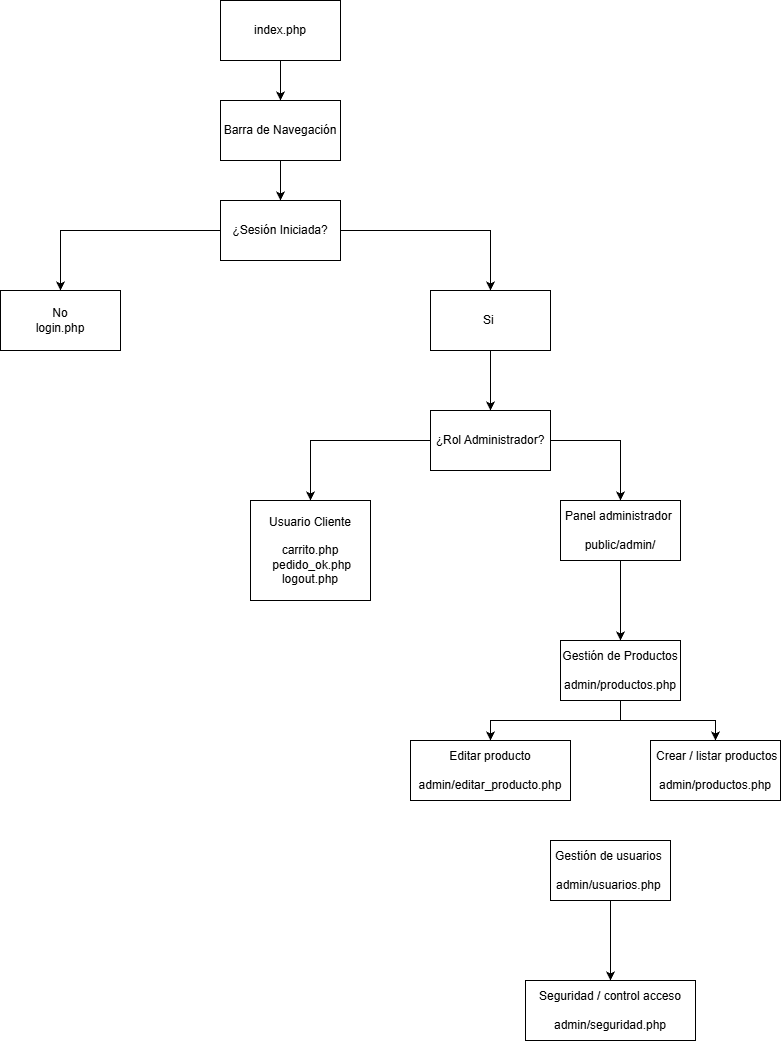

The diagram above was exported from draw.io. Its source (the exported page's mxGraphModel, read from the mxfile embedded in the PNG):
<mxGraphModel dx="1426" dy="743" grid="1" gridSize="10" guides="1" tooltips="1" connect="1" arrows="1" fold="1" page="1" pageScale="1" pageWidth="827" pageHeight="1169" math="0" shadow="0">
  <root>
    <mxCell id="0" />
    <mxCell id="1" parent="0" />
    <mxCell id="tlLyNP1qLuzNtD9fr0S0-4" edge="1" parent="1" source="tlLyNP1qLuzNtD9fr0S0-1" style="edgeStyle=orthogonalEdgeStyle;rounded=0;orthogonalLoop=1;jettySize=auto;html=1;" target="tlLyNP1qLuzNtD9fr0S0-3" value="">
      <mxGeometry relative="1" as="geometry" />
    </mxCell>
    <mxCell id="tlLyNP1qLuzNtD9fr0S0-1" parent="1" style="rounded=0;whiteSpace=wrap;html=1;" value="index.php" vertex="1">
      <mxGeometry height="60" width="120" x="250" y="40" as="geometry" />
    </mxCell>
    <mxCell id="tlLyNP1qLuzNtD9fr0S0-6" edge="1" parent="1" source="tlLyNP1qLuzNtD9fr0S0-3" style="edgeStyle=orthogonalEdgeStyle;rounded=0;orthogonalLoop=1;jettySize=auto;html=1;" target="tlLyNP1qLuzNtD9fr0S0-5" value="">
      <mxGeometry relative="1" as="geometry" />
    </mxCell>
    <mxCell id="tlLyNP1qLuzNtD9fr0S0-3" parent="1" style="rounded=0;whiteSpace=wrap;html=1;" value="Barra de Navegación" vertex="1">
      <mxGeometry height="60" width="120" x="250" y="140" as="geometry" />
    </mxCell>
    <mxCell id="tlLyNP1qLuzNtD9fr0S0-18" edge="1" parent="1" source="tlLyNP1qLuzNtD9fr0S0-5" style="edgeStyle=orthogonalEdgeStyle;rounded=0;orthogonalLoop=1;jettySize=auto;html=1;" target="tlLyNP1qLuzNtD9fr0S0-17" value="">
      <mxGeometry relative="1" as="geometry" />
    </mxCell>
    <mxCell id="tlLyNP1qLuzNtD9fr0S0-20" edge="1" parent="1" source="tlLyNP1qLuzNtD9fr0S0-5" style="edgeStyle=orthogonalEdgeStyle;rounded=0;orthogonalLoop=1;jettySize=auto;html=1;" target="tlLyNP1qLuzNtD9fr0S0-19" value="">
      <mxGeometry relative="1" as="geometry" />
    </mxCell>
    <mxCell id="tlLyNP1qLuzNtD9fr0S0-5" parent="1" style="rounded=0;whiteSpace=wrap;html=1;" value="¿Sesión Iniciada?" vertex="1">
      <mxGeometry height="60" width="120" x="250" y="240" as="geometry" />
    </mxCell>
    <mxCell id="tlLyNP1qLuzNtD9fr0S0-17" parent="1" style="whiteSpace=wrap;html=1;rounded=0;" value="No&lt;div&gt;login.php&lt;/div&gt;" vertex="1">
      <mxGeometry height="60" width="120" x="30" y="330" as="geometry" />
    </mxCell>
    <mxCell id="tlLyNP1qLuzNtD9fr0S0-22" edge="1" parent="1" source="tlLyNP1qLuzNtD9fr0S0-19" style="edgeStyle=orthogonalEdgeStyle;rounded=0;orthogonalLoop=1;jettySize=auto;html=1;" target="tlLyNP1qLuzNtD9fr0S0-21" value="">
      <mxGeometry relative="1" as="geometry" />
    </mxCell>
    <mxCell id="tlLyNP1qLuzNtD9fr0S0-19" parent="1" style="whiteSpace=wrap;html=1;rounded=0;" value="Si&amp;nbsp;" vertex="1">
      <mxGeometry height="60" width="120" x="460" y="330" as="geometry" />
    </mxCell>
    <mxCell id="tlLyNP1qLuzNtD9fr0S0-26" edge="1" parent="1" source="tlLyNP1qLuzNtD9fr0S0-21" style="edgeStyle=orthogonalEdgeStyle;rounded=0;orthogonalLoop=1;jettySize=auto;html=1;" target="tlLyNP1qLuzNtD9fr0S0-25" value="">
      <mxGeometry relative="1" as="geometry" />
    </mxCell>
    <mxCell id="tlLyNP1qLuzNtD9fr0S0-28" edge="1" parent="1" source="tlLyNP1qLuzNtD9fr0S0-21" style="edgeStyle=orthogonalEdgeStyle;rounded=0;orthogonalLoop=1;jettySize=auto;html=1;" target="tlLyNP1qLuzNtD9fr0S0-27" value="">
      <mxGeometry relative="1" as="geometry" />
    </mxCell>
    <mxCell id="tlLyNP1qLuzNtD9fr0S0-21" parent="1" style="whiteSpace=wrap;html=1;rounded=0;" value="¿Rol Administrador?" vertex="1">
      <mxGeometry height="60" width="120" x="460" y="450" as="geometry" />
    </mxCell>
    <mxCell id="tlLyNP1qLuzNtD9fr0S0-30" edge="1" parent="1" source="tlLyNP1qLuzNtD9fr0S0-25" style="edgeStyle=orthogonalEdgeStyle;rounded=0;orthogonalLoop=1;jettySize=auto;html=1;" target="tlLyNP1qLuzNtD9fr0S0-29" value="">
      <mxGeometry relative="1" as="geometry" />
    </mxCell>
    <mxCell id="tlLyNP1qLuzNtD9fr0S0-25" parent="1" style="whiteSpace=wrap;html=1;rounded=0;" value="&lt;div&gt;Panel administrador&amp;nbsp; &amp;nbsp;&amp;nbsp;&lt;span style=&quot;background-color: transparent; color: light-dark(rgb(0, 0, 0), rgb(255, 255, 255));&quot;&gt;&amp;nbsp;&lt;/span&gt;&lt;/div&gt;&lt;div&gt;&lt;span style=&quot;background-color: transparent; color: light-dark(rgb(0, 0, 0), rgb(255, 255, 255));&quot;&gt;public/admin/&lt;/span&gt;&lt;/div&gt;" vertex="1">
      <mxGeometry height="60" width="120" x="590" y="540" as="geometry" />
    </mxCell>
    <mxCell id="tlLyNP1qLuzNtD9fr0S0-27" parent="1" style="whiteSpace=wrap;html=1;rounded=0;" value="Usuario Cliente&lt;div&gt;&lt;br&gt;&lt;/div&gt;&lt;div&gt;carrito.php&lt;/div&gt;&lt;div&gt;&amp;nbsp;pedido_ok.php&lt;/div&gt;&lt;div&gt;logout.php&lt;/div&gt;" vertex="1">
      <mxGeometry height="100" width="120" x="280" y="540" as="geometry" />
    </mxCell>
    <mxCell id="tlLyNP1qLuzNtD9fr0S0-34" edge="1" parent="1" source="tlLyNP1qLuzNtD9fr0S0-29" style="edgeStyle=orthogonalEdgeStyle;rounded=0;orthogonalLoop=1;jettySize=auto;html=1;" target="tlLyNP1qLuzNtD9fr0S0-33" value="">
      <mxGeometry relative="1" as="geometry" />
    </mxCell>
    <mxCell id="tlLyNP1qLuzNtD9fr0S0-36" edge="1" parent="1" source="tlLyNP1qLuzNtD9fr0S0-29" style="edgeStyle=orthogonalEdgeStyle;rounded=0;orthogonalLoop=1;jettySize=auto;html=1;" target="tlLyNP1qLuzNtD9fr0S0-35" value="">
      <mxGeometry relative="1" as="geometry" />
    </mxCell>
    <mxCell id="tlLyNP1qLuzNtD9fr0S0-29" parent="1" style="whiteSpace=wrap;html=1;rounded=0;" value="Gestión de Productos&lt;div&gt;&lt;br&gt;&lt;/div&gt;&lt;div&gt;admin/productos.php&lt;/div&gt;" vertex="1">
      <mxGeometry height="60" width="120" x="590" y="680" as="geometry" />
    </mxCell>
    <mxCell id="tlLyNP1qLuzNtD9fr0S0-33" parent="1" style="whiteSpace=wrap;html=1;rounded=0;" value="&amp;nbsp;Crear / listar productos&lt;div&gt;&lt;br&gt;&lt;/div&gt;&lt;div&gt;admin/productos.php&lt;/div&gt;" vertex="1">
      <mxGeometry height="60" width="130" x="680" y="780" as="geometry" />
    </mxCell>
    <mxCell id="tlLyNP1qLuzNtD9fr0S0-35" parent="1" style="whiteSpace=wrap;html=1;rounded=0;" value="Editar producto&lt;div&gt;&lt;br&gt;&lt;/div&gt;&lt;div&gt;admin/editar_producto.php&lt;/div&gt;" vertex="1">
      <mxGeometry height="60" width="160" x="440" y="780" as="geometry" />
    </mxCell>
    <mxCell id="tlLyNP1qLuzNtD9fr0S0-39" edge="1" parent="1" source="tlLyNP1qLuzNtD9fr0S0-37" style="edgeStyle=orthogonalEdgeStyle;rounded=0;orthogonalLoop=1;jettySize=auto;html=1;" target="tlLyNP1qLuzNtD9fr0S0-38" value="">
      <mxGeometry relative="1" as="geometry" />
    </mxCell>
    <mxCell id="tlLyNP1qLuzNtD9fr0S0-37" parent="1" style="whiteSpace=wrap;html=1;" value="Gestión de usuarios&amp;nbsp;&lt;div&gt;&lt;br&gt;&lt;/div&gt;&lt;div&gt;admin/usuarios.php&amp;nbsp;&lt;/div&gt;" vertex="1">
      <mxGeometry height="60" width="120" x="580" y="880" as="geometry" />
    </mxCell>
    <mxCell id="tlLyNP1qLuzNtD9fr0S0-38" parent="1" style="whiteSpace=wrap;html=1;" value="Seguridad / control acceso&lt;div&gt;&lt;br&gt;&lt;/div&gt;&lt;div&gt;admin/seguridad.php&lt;/div&gt;" vertex="1">
      <mxGeometry height="60" width="170" x="555" y="1020" as="geometry" />
    </mxCell>
  </root>
</mxGraphModel>